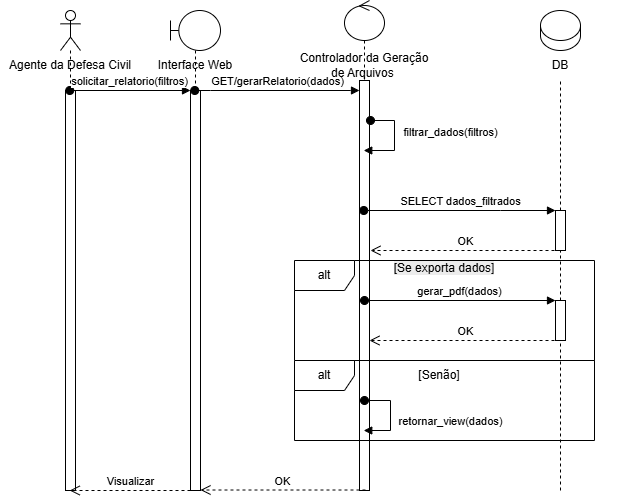

The diagram above was exported from draw.io. Its source (the exported page's mxGraphModel, read from the mxfile embedded in the PNG):
<mxGraphModel dx="968" dy="621" grid="1" gridSize="10" guides="1" tooltips="1" connect="1" arrows="1" fold="1" page="1" pageScale="1" pageWidth="827" pageHeight="1169" math="0" shadow="0">
  <root>
    <mxCell id="0" />
    <mxCell id="1" parent="0" />
    <mxCell id="AXra49XxW7iak0mJvP-x-1" parent="1" style="shape=umlLifeline;perimeter=lifelinePerimeter;whiteSpace=wrap;html=1;container=1;dropTarget=0;collapsible=0;recursiveResize=0;outlineConnect=0;portConstraint=eastwest;newEdgeStyle={&quot;curved&quot;:0,&quot;rounded&quot;:0};participant=umlActor;" value="" vertex="1">
      <mxGeometry height="480" width="20" x="130" y="80" as="geometry" />
    </mxCell>
    <mxCell id="w1BxgEUNEHXET8crvqRN-18" parent="AXra49XxW7iak0mJvP-x-1" style="html=1;points=[[0,0,0,0,5],[0,1,0,0,-5],[1,0,0,0,5],[1,1,0,0,-5]];perimeter=orthogonalPerimeter;outlineConnect=0;targetShapes=umlLifeline;portConstraint=eastwest;newEdgeStyle={&quot;curved&quot;:0,&quot;rounded&quot;:0};" value="" vertex="1">
      <mxGeometry height="400" width="10" x="5" y="80" as="geometry" />
    </mxCell>
    <mxCell id="AXra49XxW7iak0mJvP-x-2" parent="1" style="shape=umlLifeline;perimeter=lifelinePerimeter;whiteSpace=wrap;html=1;container=1;dropTarget=0;collapsible=0;recursiveResize=0;outlineConnect=0;portConstraint=eastwest;newEdgeStyle={&quot;curved&quot;:0,&quot;rounded&quot;:0};participant=umlBoundary;" value="" vertex="1">
      <mxGeometry height="480" width="50" x="240" y="80" as="geometry" />
    </mxCell>
    <mxCell id="w1BxgEUNEHXET8crvqRN-20" parent="AXra49XxW7iak0mJvP-x-2" style="html=1;points=[[0,0,0,0,5],[0,1,0,0,-5],[1,0,0,0,5],[1,1,0,0,-5]];perimeter=orthogonalPerimeter;outlineConnect=0;targetShapes=umlLifeline;portConstraint=eastwest;newEdgeStyle={&quot;curved&quot;:0,&quot;rounded&quot;:0};" value="" vertex="1">
      <mxGeometry height="400" width="10" x="20" y="80" as="geometry" />
    </mxCell>
    <mxCell id="AXra49XxW7iak0mJvP-x-5" parent="1" style="shape=umlLifeline;perimeter=lifelinePerimeter;whiteSpace=wrap;html=1;container=1;dropTarget=0;collapsible=0;recursiveResize=0;outlineConnect=0;portConstraint=eastwest;newEdgeStyle={&quot;curved&quot;:0,&quot;rounded&quot;:0};participant=umlControl;" value="" vertex="1">
      <mxGeometry height="490" width="40" x="414" y="70" as="geometry" />
    </mxCell>
    <mxCell id="w1BxgEUNEHXET8crvqRN-5" parent="AXra49XxW7iak0mJvP-x-5" style="html=1;points=[[0,0,0,0,5],[0,1,0,0,-5],[1,0,0,0,5],[1,1,0,0,-5]];perimeter=orthogonalPerimeter;outlineConnect=0;targetShapes=umlLifeline;portConstraint=eastwest;newEdgeStyle={&quot;curved&quot;:0,&quot;rounded&quot;:0};" value="" vertex="1">
      <mxGeometry height="410" width="10" x="15" y="80" as="geometry" />
    </mxCell>
    <mxCell id="w1BxgEUNEHXET8crvqRN-1" parent="1" style="shape=cylinder3;whiteSpace=wrap;html=1;boundedLbl=1;backgroundOutline=1;size=15;" value="" vertex="1">
      <mxGeometry height="40" width="40" x="610" y="80" as="geometry" />
    </mxCell>
    <mxCell id="w1BxgEUNEHXET8crvqRN-2" edge="1" parent="1" source="w1BxgEUNEHXET8crvqRN-16" style="endArrow=none;dashed=1;html=1;rounded=0;entryX=0.5;entryY=1;entryDx=0;entryDy=0;entryPerimeter=0;" target="w1BxgEUNEHXET8crvqRN-1" value="">
      <mxGeometry height="50" relative="1" width="50" as="geometry">
        <mxPoint x="580" y="380" as="sourcePoint" />
        <mxPoint x="540" y="120" as="targetPoint" />
      </mxGeometry>
    </mxCell>
    <mxCell id="w1BxgEUNEHXET8crvqRN-6" edge="1" parent="1" source="AXra49XxW7iak0mJvP-x-2" style="html=1;verticalAlign=bottom;startArrow=oval;startFill=1;endArrow=block;startSize=8;curved=0;rounded=0;" target="w1BxgEUNEHXET8crvqRN-5" value="GET/gerarRelatorio(dados)">
      <mxGeometry relative="1" width="60" as="geometry">
        <Array as="points">
          <mxPoint x="280" y="160" />
          <mxPoint x="420" y="160" />
        </Array>
        <mxPoint x="320" y="160" as="sourcePoint" />
        <mxPoint x="380" y="160" as="targetPoint" />
      </mxGeometry>
    </mxCell>
    <mxCell id="w1BxgEUNEHXET8crvqRN-9" edge="1" parent="1" style="html=1;verticalAlign=bottom;startArrow=oval;startFill=1;endArrow=block;startSize=8;rounded=0;edgeStyle=orthogonalEdgeStyle;" target="AXra49XxW7iak0mJvP-x-5" value="filtrar_dados(filtros)">
      <mxGeometry relative="1" width="60" x="0.0476" y="56" as="geometry">
        <mxPoint as="offset" />
        <Array as="points">
          <mxPoint x="464" y="190" />
          <mxPoint x="464" y="220" />
        </Array>
        <mxPoint x="440" y="190" as="sourcePoint" />
        <mxPoint x="570" y="200" as="targetPoint" />
      </mxGeometry>
    </mxCell>
    <mxCell id="w1BxgEUNEHXET8crvqRN-13" parent="1" style="text;html=1;whiteSpace=wrap;strokeColor=none;fillColor=none;align=center;verticalAlign=middle;rounded=0;" value="Agente da Defesa Civil" vertex="1">
      <mxGeometry height="30" width="140" x="70" y="120" as="geometry" />
    </mxCell>
    <mxCell id="w1BxgEUNEHXET8crvqRN-14" parent="1" style="text;html=1;whiteSpace=wrap;strokeColor=none;fillColor=none;align=center;verticalAlign=middle;rounded=0;" value="Interface Web" vertex="1">
      <mxGeometry height="30" width="140" x="195" y="120" as="geometry" />
    </mxCell>
    <mxCell id="w1BxgEUNEHXET8crvqRN-15" parent="1" style="text;html=1;whiteSpace=wrap;strokeColor=none;fillColor=none;align=center;verticalAlign=middle;rounded=0;" value="Controlador da Geração de Arquivos&amp;nbsp;" vertex="1">
      <mxGeometry height="30" width="140" x="364" y="120" as="geometry" />
    </mxCell>
    <mxCell id="w1BxgEUNEHXET8crvqRN-17" edge="1" parent="1" source="w1BxgEUNEHXET8crvqRN-16" style="endArrow=none;dashed=1;html=1;rounded=0;" value="">
      <mxGeometry height="50" relative="1" width="50" as="geometry">
        <mxPoint x="629.75" y="350" as="sourcePoint" />
        <mxPoint x="629.75" y="120" as="targetPoint" />
      </mxGeometry>
    </mxCell>
    <mxCell id="w1BxgEUNEHXET8crvqRN-19" edge="1" parent="1" source="AXra49XxW7iak0mJvP-x-1" style="html=1;verticalAlign=bottom;startArrow=oval;startFill=1;endArrow=block;startSize=8;curved=0;rounded=0;" value="solicitar_relatorio(filtros)">
      <mxGeometry relative="1" width="60" as="geometry">
        <mxPoint x="200" y="160" as="sourcePoint" />
        <mxPoint x="260" y="160" as="targetPoint" />
      </mxGeometry>
    </mxCell>
    <mxCell id="w1BxgEUNEHXET8crvqRN-22" edge="1" parent="1" source="w1BxgEUNEHXET8crvqRN-27" style="endArrow=none;dashed=1;html=1;rounded=0;" target="w1BxgEUNEHXET8crvqRN-21" value="">
      <mxGeometry height="50" relative="1" width="50" as="geometry">
        <mxPoint x="630" y="440" as="sourcePoint" />
        <mxPoint x="629.75" y="120" as="targetPoint" />
      </mxGeometry>
    </mxCell>
    <mxCell id="w1BxgEUNEHXET8crvqRN-21" parent="1" style="html=1;points=[[0,0,0,0,5],[0,1,0,0,-5],[1,0,0,0,5],[1,1,0,0,-5]];perimeter=orthogonalPerimeter;outlineConnect=0;targetShapes=umlLifeline;portConstraint=eastwest;newEdgeStyle={&quot;curved&quot;:0,&quot;rounded&quot;:0};" value="" vertex="1">
      <mxGeometry height="40" width="10" x="625" y="280" as="geometry" />
    </mxCell>
    <mxCell id="w1BxgEUNEHXET8crvqRN-23" edge="1" parent="1" source="AXra49XxW7iak0mJvP-x-5" style="html=1;verticalAlign=bottom;startArrow=oval;startFill=1;endArrow=block;startSize=8;curved=0;rounded=0;" target="w1BxgEUNEHXET8crvqRN-21" value="SELECT dados_filtrados">
      <mxGeometry relative="1" width="60" as="geometry">
        <Array as="points">
          <mxPoint x="570" y="280" />
        </Array>
        <mxPoint x="570" y="280" as="sourcePoint" />
        <mxPoint x="620" y="280" as="targetPoint" />
      </mxGeometry>
    </mxCell>
    <mxCell id="w1BxgEUNEHXET8crvqRN-24" edge="1" parent="1" style="html=1;verticalAlign=bottom;endArrow=open;dashed=1;endSize=8;curved=0;rounded=0;" value="OK">
      <mxGeometry relative="1" as="geometry">
        <mxPoint x="630" y="320" as="sourcePoint" />
        <mxPoint x="440" y="320" as="targetPoint" />
      </mxGeometry>
    </mxCell>
    <mxCell id="w1BxgEUNEHXET8crvqRN-25" parent="1" style="shape=umlFrame;whiteSpace=wrap;html=1;pointerEvents=0;" value="alt" vertex="1">
      <mxGeometry height="100" width="300" x="364" y="330" as="geometry" />
    </mxCell>
    <mxCell id="w1BxgEUNEHXET8crvqRN-26" parent="1" style="text;html=1;whiteSpace=wrap;strokeColor=none;fillColor=none;align=center;verticalAlign=middle;rounded=0;" value="&#10;&lt;span style=&quot;color: rgb(0, 0, 0); font-family: Helvetica; font-size: 12px; font-style: normal; font-variant-ligatures: normal; font-variant-caps: normal; font-weight: 400; letter-spacing: normal; orphans: 2; text-align: center; text-indent: 0px; text-transform: none; widows: 2; word-spacing: 0px; -webkit-text-stroke-width: 0px; white-space: normal; background-color: rgb(236, 236, 236); text-decoration-thickness: initial; text-decoration-style: initial; text-decoration-color: initial; display: inline !important; float: none;&quot;&gt;[Se exporta dados]&lt;/span&gt;&#10;&#10;" vertex="1">
      <mxGeometry height="30" width="110" x="459" y="330" as="geometry" />
    </mxCell>
    <mxCell id="w1BxgEUNEHXET8crvqRN-28" edge="1" parent="1" style="html=1;verticalAlign=bottom;startArrow=oval;startFill=1;endArrow=block;startSize=8;curved=0;rounded=0;" target="w1BxgEUNEHXET8crvqRN-27" value="gerar_pdf(dados)">
      <mxGeometry relative="1" width="60" as="geometry">
        <mxPoint x="434" y="370" as="sourcePoint" />
        <mxPoint x="600" y="370" as="targetPoint" />
      </mxGeometry>
    </mxCell>
    <mxCell id="w1BxgEUNEHXET8crvqRN-29" edge="1" parent="1" style="endArrow=none;dashed=1;html=1;rounded=0;" target="w1BxgEUNEHXET8crvqRN-27" value="">
      <mxGeometry height="50" relative="1" width="50" as="geometry">
        <mxPoint x="630" y="560" as="sourcePoint" />
        <mxPoint x="630" y="320" as="targetPoint" />
      </mxGeometry>
    </mxCell>
    <mxCell id="w1BxgEUNEHXET8crvqRN-27" parent="1" style="html=1;points=[[0,0,0,0,5],[0,1,0,0,-5],[1,0,0,0,5],[1,1,0,0,-5]];perimeter=orthogonalPerimeter;outlineConnect=0;targetShapes=umlLifeline;portConstraint=eastwest;newEdgeStyle={&quot;curved&quot;:0,&quot;rounded&quot;:0};" value="" vertex="1">
      <mxGeometry height="40" width="10" x="625" y="370" as="geometry" />
    </mxCell>
    <mxCell id="w1BxgEUNEHXET8crvqRN-30" edge="1" parent="1" style="html=1;verticalAlign=bottom;endArrow=open;dashed=1;endSize=8;curved=0;rounded=0;" target="w1BxgEUNEHXET8crvqRN-5" value="OK">
      <mxGeometry relative="1" as="geometry">
        <mxPoint x="630" y="410" as="sourcePoint" />
        <mxPoint x="550" y="410" as="targetPoint" />
      </mxGeometry>
    </mxCell>
    <mxCell id="w1BxgEUNEHXET8crvqRN-33" parent="1" style="shape=umlFrame;whiteSpace=wrap;html=1;pointerEvents=0;" value="alt" vertex="1">
      <mxGeometry height="80" width="300" x="364" y="430" as="geometry" />
    </mxCell>
    <mxCell id="w1BxgEUNEHXET8crvqRN-34" parent="1" style="text;html=1;whiteSpace=wrap;strokeColor=none;fillColor=none;align=center;verticalAlign=middle;rounded=0;" value="[Senão]" vertex="1">
      <mxGeometry height="30" width="110" x="454" y="430" as="geometry" />
    </mxCell>
    <mxCell id="w1BxgEUNEHXET8crvqRN-36" edge="1" parent="1" style="html=1;verticalAlign=bottom;startArrow=oval;startFill=1;endArrow=block;startSize=8;rounded=0;edgeStyle=orthogonalEdgeStyle;" target="AXra49XxW7iak0mJvP-x-5" value="retornar_view(dados)">
      <mxGeometry relative="1" width="60" x="0.3669" y="-60" as="geometry">
        <mxPoint x="60" y="60" as="offset" />
        <Array as="points">
          <mxPoint x="460" y="470" />
          <mxPoint x="460" y="500" />
        </Array>
        <mxPoint x="434" y="470" as="sourcePoint" />
        <mxPoint x="460" y="530" as="targetPoint" />
      </mxGeometry>
    </mxCell>
    <mxCell id="w1BxgEUNEHXET8crvqRN-38" edge="1" parent="1" style="html=1;verticalAlign=bottom;endArrow=open;dashed=1;endSize=8;curved=0;rounded=0;" value="OK">
      <mxGeometry relative="1" as="geometry">
        <mxPoint x="434.98" y="559.51" as="sourcePoint" />
        <mxPoint x="270.00380952380954" y="559.51" as="targetPoint" />
      </mxGeometry>
    </mxCell>
    <mxCell id="w1BxgEUNEHXET8crvqRN-39" edge="1" parent="1" style="html=1;verticalAlign=bottom;endArrow=open;dashed=1;endSize=8;curved=0;rounded=0;" target="AXra49XxW7iak0mJvP-x-1" value="Visualizar">
      <mxGeometry relative="1" as="geometry">
        <mxPoint x="260" y="560" as="sourcePoint" />
        <mxPoint x="180" y="560" as="targetPoint" />
      </mxGeometry>
    </mxCell>
    <mxCell id="w1BxgEUNEHXET8crvqRN-40" edge="1" parent="1" source="w1BxgEUNEHXET8crvqRN-21" style="endArrow=none;dashed=1;html=1;rounded=0;" target="w1BxgEUNEHXET8crvqRN-16" value="">
      <mxGeometry height="50" relative="1" width="50" as="geometry">
        <mxPoint x="630" y="280" as="sourcePoint" />
        <mxPoint x="629.75" y="120" as="targetPoint" />
      </mxGeometry>
    </mxCell>
    <mxCell id="w1BxgEUNEHXET8crvqRN-16" parent="1" style="text;html=1;whiteSpace=wrap;strokeColor=none;fillColor=none;align=center;verticalAlign=middle;rounded=0;" value="DB" vertex="1">
      <mxGeometry height="30" width="140" x="560" y="120" as="geometry" />
    </mxCell>
  </root>
</mxGraphModel>